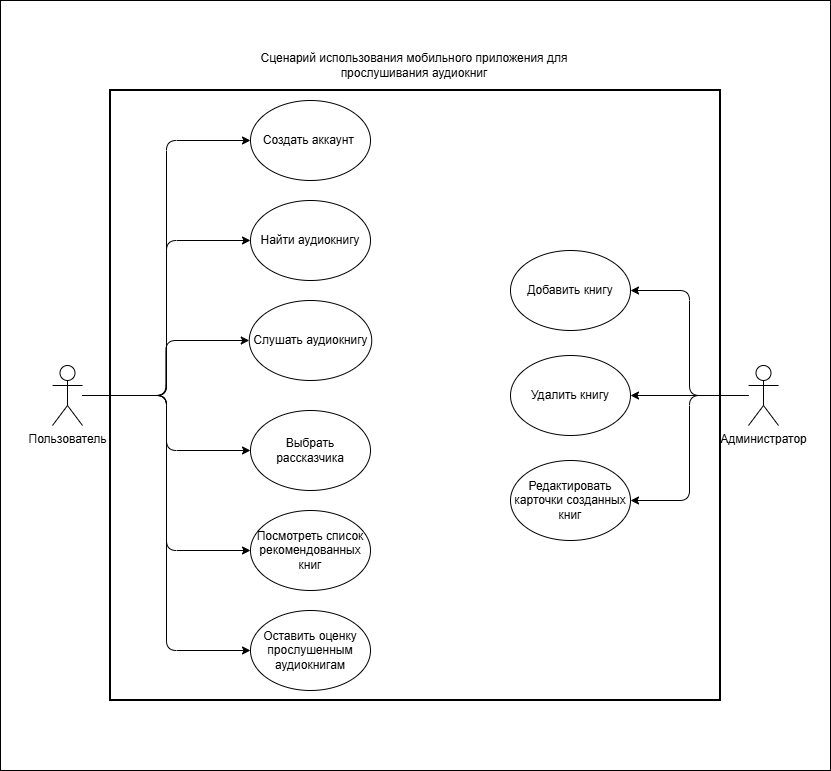

The diagram above was exported from draw.io. Its source (the exported page's mxGraphModel, read from the mxfile embedded in the PNG):
<mxGraphModel dx="1488" dy="1969" grid="1" gridSize="10" guides="1" tooltips="1" connect="1" arrows="1" fold="1" page="1" pageScale="1" pageWidth="827" pageHeight="1169" math="0" shadow="0">
  <root>
    <mxCell id="0" />
    <mxCell id="1" parent="0" />
    <mxCell id="YJwFz3BDIbXcJWFUZONU-1" parent="1" style="rounded=0;whiteSpace=wrap;html=1;" value="" vertex="1">
      <mxGeometry height="770" width="830" y="-140" as="geometry" />
    </mxCell>
    <mxCell id="HiD7oI0riNN4vrX3ROLC-43" parent="1" style="whiteSpace=wrap;html=1;aspect=fixed;strokeWidth=2;" value="" vertex="1">
      <mxGeometry height="610" width="610" x="110" y="-50" as="geometry" />
    </mxCell>
    <mxCell id="asnLR6Ugkg80Ml3V060Q-12" edge="1" parent="1" source="HiD7oI0riNN4vrX3ROLC-2" style="edgeStyle=orthogonalEdgeStyle;rounded=1;orthogonalLoop=1;jettySize=auto;html=1;entryX=0;entryY=0.5;entryDx=0;entryDy=0;curved=0;" target="HiD7oI0riNN4vrX3ROLC-4">
      <mxGeometry relative="1" as="geometry" />
    </mxCell>
    <mxCell id="asnLR6Ugkg80Ml3V060Q-14" edge="1" parent="1" source="HiD7oI0riNN4vrX3ROLC-2" style="edgeStyle=orthogonalEdgeStyle;rounded=1;orthogonalLoop=1;jettySize=auto;html=1;entryX=0;entryY=0.5;entryDx=0;entryDy=0;curved=0;" target="HiD7oI0riNN4vrX3ROLC-17">
      <mxGeometry relative="1" as="geometry" />
    </mxCell>
    <mxCell id="asnLR6Ugkg80Ml3V060Q-15" edge="1" parent="1" source="HiD7oI0riNN4vrX3ROLC-2" style="edgeStyle=orthogonalEdgeStyle;rounded=1;orthogonalLoop=1;jettySize=auto;html=1;entryX=0;entryY=0.5;entryDx=0;entryDy=0;curved=0;" target="HiD7oI0riNN4vrX3ROLC-22">
      <mxGeometry relative="1" as="geometry" />
    </mxCell>
    <mxCell id="asnLR6Ugkg80Ml3V060Q-16" edge="1" parent="1" source="HiD7oI0riNN4vrX3ROLC-2" style="edgeStyle=orthogonalEdgeStyle;rounded=1;orthogonalLoop=1;jettySize=auto;html=1;entryX=0;entryY=0.5;entryDx=0;entryDy=0;curved=0;" target="HiD7oI0riNN4vrX3ROLC-33">
      <mxGeometry relative="1" as="geometry" />
    </mxCell>
    <mxCell id="asnLR6Ugkg80Ml3V060Q-17" edge="1" parent="1" source="HiD7oI0riNN4vrX3ROLC-2" style="edgeStyle=orthogonalEdgeStyle;rounded=1;orthogonalLoop=1;jettySize=auto;html=1;curved=0;" target="HiD7oI0riNN4vrX3ROLC-19">
      <mxGeometry relative="1" as="geometry" />
    </mxCell>
    <mxCell id="asnLR6Ugkg80Ml3V060Q-18" edge="1" parent="1" source="HiD7oI0riNN4vrX3ROLC-2" style="edgeStyle=orthogonalEdgeStyle;rounded=1;orthogonalLoop=1;jettySize=auto;html=1;entryX=0;entryY=0.5;entryDx=0;entryDy=0;curved=0;" target="HiD7oI0riNN4vrX3ROLC-5">
      <mxGeometry relative="1" as="geometry" />
    </mxCell>
    <mxCell id="HiD7oI0riNN4vrX3ROLC-2" parent="1" style="shape=umlActor;verticalLabelPosition=bottom;verticalAlign=top;html=1;outlineConnect=0;" value="Пользователь" vertex="1">
      <mxGeometry height="60" width="30" x="52" y="225" as="geometry" />
    </mxCell>
    <mxCell id="HiD7oI0riNN4vrX3ROLC-4" parent="1" style="ellipse;whiteSpace=wrap;html=1;" value="Создать аккаунт&amp;nbsp;" vertex="1">
      <mxGeometry height="80" width="120" x="250" y="-40" as="geometry" />
    </mxCell>
    <mxCell id="HiD7oI0riNN4vrX3ROLC-5" parent="1" style="ellipse;whiteSpace=wrap;html=1;" value="Найти аудиокнигу" vertex="1">
      <mxGeometry height="80" width="120" x="250" y="60" as="geometry" />
    </mxCell>
    <mxCell id="HiD7oI0riNN4vrX3ROLC-17" parent="1" style="ellipse;whiteSpace=wrap;html=1;" value="Выбрать рассказчика" vertex="1">
      <mxGeometry height="80" width="120" x="250" y="270" as="geometry" />
    </mxCell>
    <mxCell id="HiD7oI0riNN4vrX3ROLC-19" parent="1" style="ellipse;whiteSpace=wrap;html=1;" value="Слушать аудиокнигу" vertex="1">
      <mxGeometry height="80" width="122.5" x="248.75" y="160" as="geometry" />
    </mxCell>
    <mxCell id="HiD7oI0riNN4vrX3ROLC-22" parent="1" style="ellipse;whiteSpace=wrap;html=1;" value="Посмотреть список рекомендованных книг" vertex="1">
      <mxGeometry height="80" width="120" x="250" y="370" as="geometry" />
    </mxCell>
    <mxCell id="asnLR6Ugkg80Ml3V060Q-19" edge="1" parent="1" source="HiD7oI0riNN4vrX3ROLC-31" style="edgeStyle=orthogonalEdgeStyle;rounded=1;orthogonalLoop=1;jettySize=auto;html=1;entryX=1;entryY=0.5;entryDx=0;entryDy=0;curved=0;" target="HiD7oI0riNN4vrX3ROLC-35">
      <mxGeometry relative="1" as="geometry" />
    </mxCell>
    <mxCell id="asnLR6Ugkg80Ml3V060Q-20" edge="1" parent="1" source="HiD7oI0riNN4vrX3ROLC-31" style="edgeStyle=orthogonalEdgeStyle;rounded=1;orthogonalLoop=1;jettySize=auto;html=1;entryX=1;entryY=0.5;entryDx=0;entryDy=0;curved=0;" target="HiD7oI0riNN4vrX3ROLC-41">
      <mxGeometry relative="1" as="geometry" />
    </mxCell>
    <mxCell id="asnLR6Ugkg80Ml3V060Q-21" edge="1" parent="1" source="HiD7oI0riNN4vrX3ROLC-31" style="edgeStyle=orthogonalEdgeStyle;rounded=1;orthogonalLoop=1;jettySize=auto;html=1;entryX=1;entryY=0.5;entryDx=0;entryDy=0;curved=0;" target="HiD7oI0riNN4vrX3ROLC-39">
      <mxGeometry relative="1" as="geometry" />
    </mxCell>
    <mxCell id="HiD7oI0riNN4vrX3ROLC-31" parent="1" style="shape=umlActor;verticalLabelPosition=bottom;verticalAlign=top;html=1;outlineConnect=0;" value="Администратор" vertex="1">
      <mxGeometry height="60" width="30" x="748" y="225" as="geometry" />
    </mxCell>
    <mxCell id="HiD7oI0riNN4vrX3ROLC-33" parent="1" style="ellipse;whiteSpace=wrap;html=1;" value="Оставить оценку прослушенным аудиокнигам" vertex="1">
      <mxGeometry height="80" width="120" x="250" y="470" as="geometry" />
    </mxCell>
    <mxCell id="HiD7oI0riNN4vrX3ROLC-35" parent="1" style="ellipse;whiteSpace=wrap;html=1;" value="Добавить книгу" vertex="1">
      <mxGeometry height="80" width="120" x="510" y="110" as="geometry" />
    </mxCell>
    <mxCell id="HiD7oI0riNN4vrX3ROLC-39" parent="1" style="ellipse;whiteSpace=wrap;html=1;" value="Редактировать карточки созданных книг" vertex="1">
      <mxGeometry height="80" width="120" x="510" y="320" as="geometry" />
    </mxCell>
    <mxCell id="HiD7oI0riNN4vrX3ROLC-41" parent="1" style="ellipse;whiteSpace=wrap;html=1;" value="Удалить книгу" vertex="1">
      <mxGeometry height="80" width="120" x="510" y="215" as="geometry" />
    </mxCell>
    <mxCell id="asnLR6Ugkg80Ml3V060Q-3" parent="1" style="text;html=1;whiteSpace=wrap;strokeColor=none;fillColor=none;align=center;verticalAlign=middle;rounded=0;" value="Сценарий использования мобильного приложения для прослушивания аудиокниг" vertex="1">
      <mxGeometry height="30" width="320" x="254" y="-90" as="geometry" />
    </mxCell>
  </root>
</mxGraphModel>